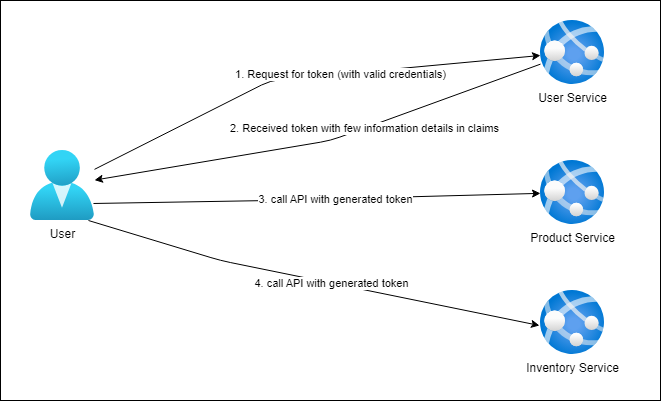

The diagram above was exported from draw.io. Its source (the exported page's mxGraphModel, read from the mxfile embedded in the PNG):
<mxGraphModel dx="1130" dy="787" grid="1" gridSize="10" guides="1" tooltips="1" connect="1" arrows="1" fold="1" page="1" pageScale="1" pageWidth="850" pageHeight="1100" math="0" shadow="0">
  <root>
    <mxCell id="0" />
    <mxCell id="1" parent="0" />
    <mxCell id="20" value="" style="rounded=0;whiteSpace=wrap;html=1;" vertex="1" parent="1">
      <mxGeometry x="70" y="60" width="660" height="400" as="geometry" />
    </mxCell>
    <mxCell id="7" value="" style="edgeStyle=none;html=1;" edge="1" parent="1" source="2" target="3">
      <mxGeometry relative="1" as="geometry">
        <mxPoint x="480" y="120" as="targetPoint" />
        <Array as="points">
          <mxPoint x="340" y="140" />
        </Array>
      </mxGeometry>
    </mxCell>
    <mxCell id="8" value="1. Request for token (with valid credentials)" style="edgeLabel;html=1;align=center;verticalAlign=middle;resizable=0;points=[];" vertex="1" connectable="0" parent="7">
      <mxGeometry x="0.1416" relative="1" as="geometry">
        <mxPoint as="offset" />
      </mxGeometry>
    </mxCell>
    <mxCell id="16" style="edgeStyle=none;html=1;exitX=0.984;exitY=0.757;exitDx=0;exitDy=0;exitPerimeter=0;" edge="1" parent="1" source="2" target="4">
      <mxGeometry relative="1" as="geometry">
        <Array as="points">
          <mxPoint x="340" y="260" />
        </Array>
      </mxGeometry>
    </mxCell>
    <mxCell id="17" value="3. call API with generated token" style="edgeLabel;html=1;align=center;verticalAlign=middle;resizable=0;points=[];" vertex="1" connectable="0" parent="16">
      <mxGeometry x="0.084" relative="1" as="geometry">
        <mxPoint as="offset" />
      </mxGeometry>
    </mxCell>
    <mxCell id="2" value="User" style="aspect=fixed;html=1;points=[];align=center;image;fontSize=12;image=img/lib/azure2/identity/Users.svg;" vertex="1" parent="1">
      <mxGeometry x="100" y="210" width="64" height="70" as="geometry" />
    </mxCell>
    <mxCell id="14" style="edgeStyle=none;html=1;" edge="1" parent="1" source="3" target="2">
      <mxGeometry relative="1" as="geometry">
        <mxPoint x="190" y="230" as="targetPoint" />
        <Array as="points">
          <mxPoint x="400" y="200" />
        </Array>
      </mxGeometry>
    </mxCell>
    <mxCell id="15" value="2. Received token with few information details in claims" style="edgeLabel;html=1;align=center;verticalAlign=middle;resizable=0;points=[];" vertex="1" connectable="0" parent="14">
      <mxGeometry x="-0.1879" relative="1" as="geometry">
        <mxPoint as="offset" />
      </mxGeometry>
    </mxCell>
    <mxCell id="3" value="User Service" style="aspect=fixed;html=1;points=[];align=center;image;fontSize=12;image=img/lib/azure2/compute/App_Services.svg;" vertex="1" parent="1">
      <mxGeometry x="610" y="80" width="64" height="64" as="geometry" />
    </mxCell>
    <mxCell id="4" value="Product Service" style="aspect=fixed;html=1;points=[];align=center;image;fontSize=12;image=img/lib/azure2/compute/App_Services.svg;" vertex="1" parent="1">
      <mxGeometry x="610" y="220" width="64" height="64" as="geometry" />
    </mxCell>
    <mxCell id="5" value="Inventory Service" style="aspect=fixed;html=1;points=[];align=center;image;fontSize=12;image=img/lib/azure2/compute/App_Services.svg;" vertex="1" parent="1">
      <mxGeometry x="610" y="350" width="64" height="64" as="geometry" />
    </mxCell>
    <mxCell id="18" style="edgeStyle=none;html=1;entryX=-0.016;entryY=0.547;entryDx=0;entryDy=0;entryPerimeter=0;exitX=0.906;exitY=1;exitDx=0;exitDy=0;exitPerimeter=0;" edge="1" parent="1" source="2" target="5">
      <mxGeometry relative="1" as="geometry">
        <mxPoint x="154" y="145.35087719298247" as="sourcePoint" />
        <mxPoint x="600" y="382" as="targetPoint" />
        <Array as="points">
          <mxPoint x="290" y="320" />
        </Array>
      </mxGeometry>
    </mxCell>
    <mxCell id="19" value="4. call API with generated token" style="edgeLabel;html=1;align=center;verticalAlign=middle;resizable=0;points=[];" vertex="1" connectable="0" parent="18">
      <mxGeometry x="0.084" relative="1" as="geometry">
        <mxPoint as="offset" />
      </mxGeometry>
    </mxCell>
  </root>
</mxGraphModel>